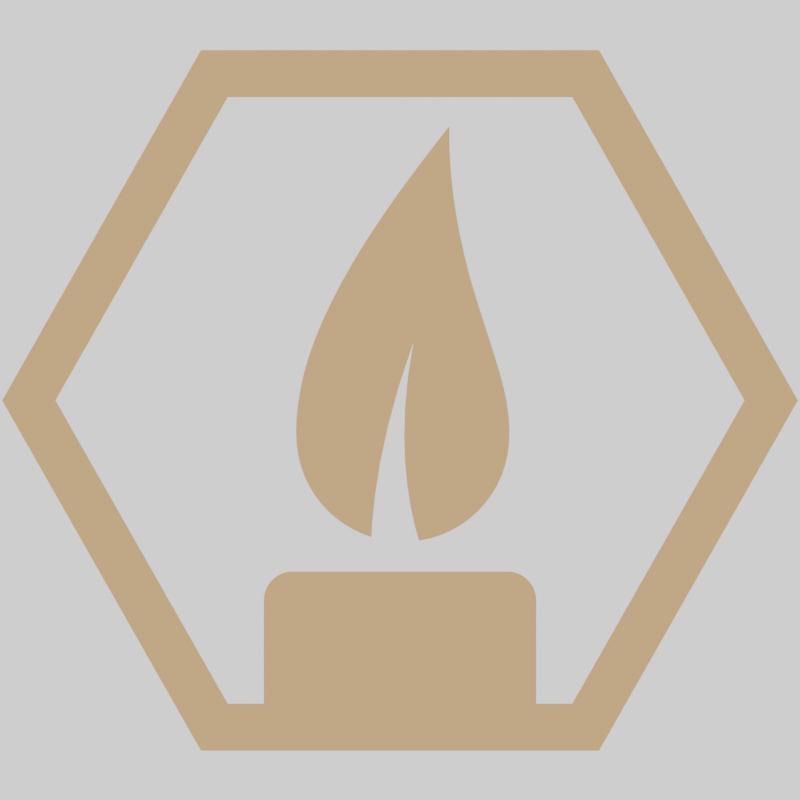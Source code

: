 # Source: Logo.blend  (saved by Blender 2.81.16; exported with 4.5.12 LTS)
import bpy
from mathutils import Matrix  # noqa: F401  (used for matrix-valued properties, if any)

bpy.ops.wm.read_factory_settings(use_empty=True)
scene = bpy.context.scene
scene.name = 'Scene'

# ---- collections
col_thinlogo = bpy.data.collections.new('ThinLogo'); scene.collection.children.link(col_thinlogo)
col_boldlogo = bpy.data.collections.new('BoldLogo'); scene.collection.children.link(col_boldlogo)
col_textlogo = bpy.data.collections.new('TextLogo'); scene.collection.children.link(col_textlogo)

# ---- materials (node trees are filled in below, after node groups)
mat_brandcolor = bpy.data.materials.new('BrandColor')
mat_brandcolor.use_transparent_shadow = False

# ---- material node trees
mat_brandcolor.use_nodes = True; mat_brandcolor.node_tree.nodes.clear()
_N = mat_brandcolor.node_tree.nodes; _L = mat_brandcolor.node_tree.links
n0 = _N.new('ShaderNodeOutputMaterial'); n0.name = 'Material Output'; n0.location = (300, 300)
n1 = _N.new('ShaderNodeCombineColor'); n1.name = 'Combine RGB'; n1.location = (23, 293)
n1.inputs[0].default_value = 0.7
n1.inputs[1].default_value = 0.4
n1.inputs[2].default_value = 0.2
_L.new(n1.outputs[0], n0.inputs[0])
n0.is_active_output = True

# ---- world
world_world = bpy.data.worlds.new('World'); scene.world = world_world
world_world.use_nodes = True; world_world.node_tree.nodes.clear()
_N = world_world.node_tree.nodes; _L = world_world.node_tree.links
n0 = _N.new('ShaderNodeOutputWorld'); n0.name = 'World Output'; n0.location = (300, 300)
n1 = _N.new('ShaderNodeBackground'); n1.name = 'Background'; n1.location = (10, 300)
n1.inputs[0].default_value = (1.0, 1.0, 1.0, 0.0)
_L.new(n1.outputs[0], n0.inputs[0])
n0.is_active_output = True
world_world.color = (1.0, 1.0, 1.0)
world_world.use_sun_shadow = False
world_world.sun_shadow_jitter_overblur = 0.0

# ---- cameras
cam_camera_001 = bpy.data.cameras.new('Camera.001')
cam_camera_001.type = 'ORTHO'
cam_camera_001.ortho_scale = 6.6

# ---- meshes
me_plane = bpy.data.meshes.new('Plane')
me_plane.from_pydata([(0.4089, -8.941e-07, 2.072), (0.42, -8.941e-07, 1.884), (0.4394, -8.941e-07, 1.7), (0.466, -8.941e-07, 1.52), (0.4988, -8.941e-07, 1.346), (0.5364, -8.941e-07, 1.177), (0.5784, -8.941e-07, 1.012), (0.6285, -8.941e-07, 0.8447), (0.6797, -8.941e-07, 0.6826), (0.7296, -8.941e-07, 0.5275), (0.7767, -8.941e-07, 0.3794), (0.8196, -8.941e-07, 0.2386), (0.856, -8.941e-07, 0.1053), (0.8819, -8.941e-07, -0.02037), (0.8973, -8.941e-07, -0.1384), (0.9029, -8.941e-07, -0.2488), (0.8998, -8.941e-07, -0.3516), (0.8881, -8.941e-07, -0.447), (0.8678, -8.941e-07, -0.5349), (0.8393, -8.941e-07, -0.6175), (0.8029, -8.941e-07, -0.6968), (0.7589, -8.941e-07, -0.7719), (0.7077, -8.941e-07, -0.8421), (0.6499, -8.941e-07, -0.9069), (0.586, -8.941e-07, -0.9656), (0.5166, -8.941e-07, -1.018), (0.4425, -8.941e-07, -1.062), (0.3643, -8.941e-07, -1.1), (0.2829, -8.941e-07, -1.129), (0.1989, -8.941e-07, -1.15), (0.4067, -8.941e-07, 2.264), (0.2593, -8.941e-07, 2.074), (0.1164, -8.941e-07, 1.886), (-0.01995, -8.941e-07, 1.701), (-0.1482, -8.941e-07, 1.517), (-0.2671, -8.941e-07, 1.337), (-0.3759, -8.941e-07, 1.161), (-0.4739, -8.941e-07, 0.9895), (-0.5608, -8.941e-07, 0.8235), (-0.6363, -8.941e-07, 0.6637), (-0.7003, -8.941e-07, 0.5103), (-0.7527, -8.941e-07, 0.3638), (-0.7927, -8.941e-07, 0.2245), (-0.8212, -8.941e-07, 0.09273), (-0.8417, -8.941e-07, -0.0314), (-0.8539, -8.941e-07, -0.148), (-0.8577, -8.941e-07, -0.2571), (-0.8531, -8.941e-07, -0.3587), (-0.8401, -8.941e-07, -0.453), (-0.8189, -8.941e-07, -0.5401), (-0.7895, -8.941e-07, -0.622), (-0.7524, -8.941e-07, -0.7005), (-0.7077, -8.941e-07, -0.775), (-0.656, -8.941e-07, -0.8447), (-0.5977, -8.941e-07, -0.909), (-0.5335, -8.941e-07, -0.9672), (-0.4638, -8.941e-07, -1.019), (-0.3895, -8.941e-07, -1.063), (-0.3111, -8.941e-07, -1.101), (0.04197, -8.941e-07, -0.5092), (0.1242, -8.941e-07, -1.042), (0.1568, -8.941e-07, -1.157), (0.06558, -8.941e-07, 0.1974), (0.04159, -8.941e-07, -0.05915), (0.03471, -8.941e-07, -0.2943), (0.06051, -8.941e-07, -0.7043), (0.08809, -8.941e-07, -0.8813), (0.11, -8.941e-07, 0.4762), (-0.2034, -8.941e-07, -0.7676), (-0.008632, -8.941e-07, 0.1192), (-0.09761, -8.941e-07, -0.2072), (-0.1614, -8.941e-07, -0.5027), (-0.2292, -8.941e-07, -1.005), (-0.2352, -8.941e-07, -1.128), (-0.212, -8.941e-07, -0.8467), (-0.2206, -8.941e-07, -0.9258), (-0.1754, -8.941e-07, -0.591), (-0.1894, -8.941e-07, -0.6793), (-0.2312, -8.941e-07, -1.046), (-0.2332, -8.941e-07, -1.087), (-0.03829, -8.941e-07, 0.01041), (-0.06795, -8.941e-07, -0.09837), (-0.1189, -8.941e-07, -0.3057), (-0.1401, -8.941e-07, -0.4042), (0.07047, -8.941e-07, 0.3572), (0.03092, -8.941e-07, 0.2382), (0.135, -8.941e-07, -1.08), (0.1459, -8.941e-07, -1.119), (0.05758, -8.941e-07, 0.1119), (0.04959, -8.941e-07, 0.02637), (0.0393, -8.941e-07, -0.1375), (0.037, -8.941e-07, -0.2159), (0.06971, -8.941e-07, -0.7633), (0.0789, -8.941e-07, -0.8223), (0.1001, -8.941e-07, -0.9349), (0.1122, -8.941e-07, -0.9885), (0.03713, -8.941e-07, -0.366), (0.03955, -8.941e-07, -0.4376), (0.04815, -8.941e-07, -0.5743), (0.05433, -8.941e-07, -0.6393), (0.09521, -8.941e-07, 0.3833), (0.08039, -8.941e-07, 0.2903), (1.642, -8.941e-07, 2.89), (-1.642, -8.941e-07, 2.89), (-3.283, -8.941e-07, -2.682e-07), (-1.642, -8.941e-07, -2.89), (1.642, -8.941e-07, -2.89), (3.283, -8.941e-07, -3.874e-07), (1.421, -8.941e-07, 2.502), (-1.421, -8.941e-07, 2.502), (-2.842, -8.941e-07, -2.384e-07), (-1.421, -8.941e-07, -2.502), (1.421, -8.941e-07, -2.502), (2.842, -8.941e-07, -3.576e-07), (-0.8914, -8.941e-07, -1.412), (-1.124, -8.941e-07, -1.652), (-0.9245, -8.941e-07, -1.414), (-0.957, -8.941e-07, -1.422), (-0.9881, -8.941e-07, -1.434), (-1.017, -8.941e-07, -1.45), (-1.044, -8.941e-07, -1.471), (-1.122, -8.941e-07, -1.618), (-1.115, -8.941e-07, -1.585), (-1.103, -8.941e-07, -1.552), (-1.087, -8.941e-07, -1.522), (-1.067, -8.941e-07, -1.495), (-1.124, -8.941e-07, -2.89), (0.8914, -8.941e-07, -1.412), (1.124, -8.941e-07, -1.652), (0.9245, -8.941e-07, -1.414), (0.957, -8.941e-07, -1.422), (0.9881, -8.941e-07, -1.434), (1.017, -8.941e-07, -1.45), (1.044, -8.941e-07, -1.471), (1.122, -8.941e-07, -1.618), (1.115, -8.941e-07, -1.585), (1.103, -8.941e-07, -1.552), (1.087, -8.941e-07, -1.522), (1.067, -8.941e-07, -1.495), (1.124, -8.941e-07, -2.89)], [], [(0, 1, 2, 3, 4, 5, 6, 7, 8, 9, 10, 11, 12, 13, 14, 15, 16, 17, 18, 19, 20, 21, 22, 23, 24, 25, 26, 27, 28, 29, 61, 87, 86, 60, 95, 94, 66, 93, 92, 65, 99, 98, 59, 97, 96, 64, 91, 90, 63, 89, 88, 62, 101, 100, 67, 84, 85, 69, 80, 81, 70, 82, 83, 71, 76, 77, 68, 74, 75, 72, 78, 79, 73, 58, 57, 56, 55, 54, 53, 52, 51, 50, 49, 48, 47, 46, 45, 44, 43, 42, 41, 40, 39, 38, 37, 36, 35, 34, 33, 32, 31, 30), (102, 107, 113, 108), (106, 105, 111, 112), (104, 103, 109, 110), (107, 106, 112, 113), (105, 104, 110, 111), (103, 102, 108, 109), (114, 116, 117, 118, 119, 120, 125, 124, 123, 122, 121, 115, 126, 139, 128, 134, 135, 136, 137, 138, 133, 132, 131, 130, 129, 127)])
_uv = me_plane.uv_layers.new(name='UVMap')
_uv.uv.foreach_set('vector', [0.0, 0.0, 0.0, 0.0, 0.0, 0.0, 0.0, 0.0, 0.0, 0.0, 0.0, 0.0, 0.0, 0.0, 0.0, 0.0, 0.0, 0.0, 0.0, 0.0, 0.0, 0.0, 0.0, 0.0, 0.0, 0.0, 0.0, 0.0, 0.0, 0.0, 0.0, 0.0, 0.0, 0.0, 0.0, 0.0, 0.0, 0.0, 0.0, 0.0, 0.0, 0.0, 0.0, 0.0, 0.0, 0.0, 0.0, 0.0, 0.0, 0.0, 0.0, 0.0, 0.0, 0.0, 0.0, 0.0, 0.0, 0.0, 0.0, 0.0, 0.0, 0.0, 0.0, 0.0, 0.0, 0.0, 0.0, 0.0, 0.0, 0.0, 0.0, 0.0, 0.0, 0.0, 0.0, 0.0, 0.0, 0.0, 0.0, 0.0, 0.0, 0.0, 0.0, 0.0, 0.0, 0.0, 0.0, 0.0, 0.0, 0.0, 0.0, 0.0, 0.0, 0.0, 0.0, 0.0, 0.0, 0.0, 0.0, 0.0, 0.0, 0.0, 0.0, 0.0, 0.0, 0.0, 0.0, 0.0, 0.0, 0.0, 0.0, 0.0, 0.0, 0.0, 0.0, 0.0, 0.0, 0.0, 0.0, 0.0, 0.0, 0.0, 0.0, 0.0, 0.0, 0.0, 0.0, 0.0, 0.0, 0.0, 0.0, 0.0, 0.0, 0.0, 0.0, 0.0, 0.0, 0.0, 0.0, 0.0, 0.0, 0.0, 0.0, 0.0, 0.0, 0.0, 0.0, 0.0, 0.0, 0.0, 0.0, 0.0, 0.0, 0.0, 0.0, 0.0, 0.0, 0.0, 0.0, 0.0, 0.0, 0.0, 0.0, 0.0, 0.0, 0.0, 0.0, 0.0, 0.0, 0.0, 0.0, 0.0, 0.0, 0.0, 0.0, 0.0, 0.0, 0.0, 0.0, 0.0, 0.0, 0.0, 0.0, 0.0, 0.0, 0.0, 0.0, 0.0, 0.0, 0.0, 0.0, 0.0, 0.0, 0.0, 0.0, 0.0, 0.0, 0.0, 0.0, 0.0, 0.0, 0.0, 0.0, 0.0, 0.0, 0.0, 0.0, 0.0, 0.0, 0.0, 0.0, 0.0, 0.0, 0.0, 0.0, 0.0, 0.0, 0.0, 0.0, 0.0, 0.0, 0.0, 0.0, 0.0, 0.0, 0.0, 0.0, 0.0, 0.0, 0.0, 0.0, 0.0, 0.0, 0.0, 0.0, 0.0, 0.0, 0.0, 0.0, 0.0, 0.0, 0.0, 0.0, 0.0, 0.0, 0.0, 0.0, 0.0, 0.0, 0.0, 0.0, 0.0, 0.0, 0.0, 0.0, 0.0, 0.0, 0.0, 0.0, 0.0, 0.0, 0.0, 0.0, 0.0, 0.0, 0.0, 0.0, 0.0, 0.0, 0.0, 0.0, 0.0, 0.0, 0.0, 0.0, 0.0, 0.0, 0.0, 0.0, 0.0, 0.0, 0.0, 0.0, 0.0, 0.0, 0.0, 0.0, 0.0, 0.0, 0.0, 0.0, 0.0, 0.0, 0.0, 0.0, 0.0, 0.0, 0.0, 0.0, 0.0, 0.0, 0.0, 0.0, 0.0])
me_plane.materials.append(mat_brandcolor)
me_plane.use_remesh_fix_poles = True
me_plane.use_remesh_preserve_attributes = False
me_plane.use_mirror_vertex_groups = False
me_plane.update()
me_plane_003 = bpy.data.meshes.new('Plane.003')
me_plane_003.from_pydata([(0.4778, -8.941e-07, 2.243), (0.4909, -8.941e-07, 2.04), (0.5138, -8.941e-07, 1.841), (0.5453, -8.941e-07, 1.648), (0.584, -8.941e-07, 1.46), (0.6284, -8.941e-07, 1.278), (0.678, -8.941e-07, 1.1), (0.7372, -8.941e-07, 0.9201), (0.7977, -8.941e-07, 0.7455), (0.8567, -8.941e-07, 0.5782), (0.9123, -8.941e-07, 0.4187), (0.9631, -8.941e-07, 0.267), (1.006, -8.941e-07, 0.1232), (1.037, -8.941e-07, -0.0122), (1.055, -8.941e-07, -0.1394), (1.061, -8.941e-07, -0.2584), (1.058, -8.941e-07, -0.3692), (1.044, -8.941e-07, -0.472), (1.02, -8.941e-07, -0.5668), (0.9863, -8.941e-07, -0.6558), (0.9433, -8.941e-07, -0.7412), (0.8913, -8.941e-07, -0.8221), (0.8308, -8.941e-07, -0.8978), (0.7625, -8.941e-07, -0.9676), (0.687, -8.941e-07, -1.031), (0.6051, -8.941e-07, -1.087), (0.5175, -8.941e-07, -1.135), (0.4252, -8.941e-07, -1.176), (0.3289, -8.941e-07, -1.207), (0.2297, -8.941e-07, -1.23), (0.4752, -8.941e-07, 2.45), (0.301, -8.941e-07, 2.245), (0.1323, -8.941e-07, 2.043), (-0.02886, -8.941e-07, 1.843), (-0.1804, -8.941e-07, 1.645), (-0.3209, -8.941e-07, 1.451), (-0.4494, -8.941e-07, 1.261), (-0.5652, -8.941e-07, 1.076), (-0.6679, -8.941e-07, 0.8973), (-0.7571, -8.941e-07, 0.725), (-0.8327, -8.941e-07, 0.5597), (-0.8946, -8.941e-07, 0.4018), (-0.9418, -8.941e-07, 0.2517), (-0.9756, -8.941e-07, 0.1097), (-0.9997, -8.941e-07, -0.02408), (-1.014, -8.941e-07, -0.1497), (-1.019, -8.941e-07, -0.2673), (-1.013, -8.941e-07, -0.3768), (-0.9979, -8.941e-07, -0.4785), (-0.9728, -8.941e-07, -0.5724), (-0.9381, -8.941e-07, -0.6606), (-0.8942, -8.941e-07, -0.7452), (-0.8414, -8.941e-07, -0.8255), (-0.7803, -8.941e-07, -0.9006), (-0.7115, -8.941e-07, -0.9699), (-0.6356, -8.941e-07, -1.033), (-0.5533, -8.941e-07, -1.088), (-0.4655, -8.941e-07, -1.136), (-0.3729, -8.941e-07, -1.176), (0.04429, -8.941e-07, -0.5391), (0.1414, -8.941e-07, -1.113), (0.1799, -8.941e-07, -1.237), (0.07219, -8.941e-07, 0.2225), (0.04385, -8.941e-07, -0.054), (0.03571, -8.941e-07, -0.3075), (0.0662, -8.941e-07, -0.7493), (0.09878, -8.941e-07, -0.9401), (0.1247, -8.941e-07, 0.5229), (-0.2457, -8.941e-07, -0.8175), (-0.01549, -8.941e-07, 0.1382), (-0.1206, -8.941e-07, -0.2135), (-0.196, -8.941e-07, -0.532), (-0.276, -8.941e-07, -1.073), (-0.2832, -8.941e-07, -1.206), (-0.2558, -8.941e-07, -0.9027), (-0.2659, -8.941e-07, -0.988), (-0.2125, -8.941e-07, -0.6272), (-0.2291, -8.941e-07, -0.7224), (-0.2784, -8.941e-07, -1.117), (-0.2808, -8.941e-07, -1.161), (-0.05053, -8.941e-07, 0.02098), (-0.08558, -8.941e-07, -0.09626), (-0.1457, -8.941e-07, -0.3197), (-0.1708, -8.941e-07, -0.4258), (0.07796, -8.941e-07, 0.3947), (0.03124, -8.941e-07, 0.2665), (0.1542, -8.941e-07, -1.155), (0.1671, -8.941e-07, -1.196), (0.06274, -8.941e-07, 0.1304), (0.05329, -8.941e-07, 0.03818), (0.04113, -8.941e-07, -0.1385), (0.03842, -8.941e-07, -0.223), (0.07706, -8.941e-07, -0.8129), (0.08792, -8.941e-07, -0.8765), (0.113, -8.941e-07, -0.9978), (0.1272, -8.941e-07, -1.056), (0.03857, -8.941e-07, -0.3847), (0.04143, -8.941e-07, -0.4619), (0.05159, -8.941e-07, -0.6091), (0.0589, -8.941e-07, -0.6792), (0.1072, -8.941e-07, 0.4228), (0.08969, -8.941e-07, 0.3227), (1.642, -8.941e-07, 2.89), (-1.642, -8.941e-07, 2.89), (-3.283, -8.941e-07, -2.477e-07), (-1.642, -8.941e-07, -2.89), (1.642, -8.941e-07, -2.89), (3.283, -8.941e-07, -3.853e-07), (-1.058, -8.941e-07, -1.412), (-1.334, -8.941e-07, -1.652), (-1.098, -8.941e-07, -1.414), (-1.136, -8.941e-07, -1.422), (-1.173, -8.941e-07, -1.434), (-1.207, -8.941e-07, -1.45), (-1.239, -8.941e-07, -1.471), (-1.331, -8.941e-07, -1.618), (-1.322, -8.941e-07, -1.585), (-1.309, -8.941e-07, -1.552), (-1.29, -8.941e-07, -1.522), (-1.266, -8.941e-07, -1.495), (1.048, -8.941e-07, -1.412), (1.323, -8.941e-07, -1.652), (1.087, -8.941e-07, -1.414), (1.125, -8.941e-07, -1.422), (1.162, -8.941e-07, -1.434), (1.197, -8.941e-07, -1.45), (1.228, -8.941e-07, -1.471), (1.32, -8.941e-07, -1.618), (1.312, -8.941e-07, -1.585), (1.298, -8.941e-07, -1.552), (1.279, -8.941e-07, -1.522), (1.256, -8.941e-07, -1.495), (-1.334, -8.941e-07, -2.502), (1.323, -8.941e-07, -2.502)], [], [(30, 103, 102), (1, 0, 30, 102, 107, 16, 15, 14, 13, 12, 11, 10, 9, 8, 7, 6, 5, 4, 3, 2), (16, 107, 120, 61, 29, 28, 27, 26, 25, 24, 23, 22, 21, 20, 19, 18, 17), (120, 108, 73, 61), (73, 79, 87, 61), (79, 78, 86, 87), (78, 72, 60, 86), (72, 75, 95, 60), (75, 74, 94, 95), (68, 77, 76, 71, 83, 82, 70, 81, 80, 69, 85, 84, 67, 100, 101, 62, 88, 89, 63, 90, 91, 64, 96, 97, 59, 98, 99, 65, 92, 93, 66, 94, 74), (45, 46, 47, 48, 49, 50, 51, 52, 53, 54, 55, 56, 57, 58, 73, 108, 104, 44), (31, 32, 33, 34, 35, 36, 37, 38, 39, 40, 41, 42, 43, 44, 104, 103, 30), (120, 107, 121, 127, 128, 129, 130, 131, 126, 125, 124, 123, 122), (107, 106, 133, 121), (106, 105, 132, 133), (105, 104, 109, 132), (108, 110, 111, 112, 113, 114, 119, 118, 117, 116, 115, 109, 104)])
_uv = me_plane_003.uv_layers.new(name='UVMap')
_uv.uv.foreach_set('vector', [0.0, 0.0, 0.0, 0.0, 0.0, 0.0, 0.0, 0.0, 0.0, 0.0, 0.0, 0.0, 0.0, 0.0, 0.0, 0.0, 0.0, 0.0, 0.0, 0.0, 0.0, 0.0, 0.0, 0.0, 0.0, 0.0, 0.0, 0.0, 0.0, 0.0, 0.0, 0.0, 0.0, 0.0, 0.0, 0.0, 0.0, 0.0, 0.0, 0.0, 0.0, 0.0, 0.0, 0.0, 0.0, 0.0, 0.0, 0.0, 0.0, 0.0, 0.0, 0.0, 0.0, 0.0, 0.0, 0.0, 0.0, 0.0, 0.0, 0.0, 0.0, 0.0, 0.0, 0.0, 0.0, 0.0, 0.0, 0.0, 0.0, 0.0, 0.0, 0.0, 0.0, 0.0, 0.0, 0.0, 0.0, 0.0, 0.0, 0.0, 0.0, 0.0, 0.0, 0.0, 0.0, 0.0, 0.0, 0.0, 0.0, 0.0, 0.0, 0.0, 0.0, 0.0, 0.0, 0.0, 0.0, 0.0, 0.0, 0.0, 0.0, 0.0, 0.0, 0.0, 0.0, 0.0, 0.0, 0.0, 0.0, 0.0, 0.0, 0.0, 0.0, 0.0, 0.0, 0.0, 0.0, 0.0, 0.0, 0.0, 0.0, 0.0, 0.0, 0.0, 0.0, 0.0, 0.0, 0.0, 0.0, 0.0, 0.0, 0.0, 0.0, 0.0, 0.0, 0.0, 0.0, 0.0, 0.0, 0.0, 0.0, 0.0, 0.0, 0.0, 0.0, 0.0, 0.0, 0.0, 0.0, 0.0, 0.0, 0.0, 0.0, 0.0, 0.0, 0.0, 0.0, 0.0, 0.0, 0.0, 0.0, 0.0, 0.0, 0.0, 0.0, 0.0, 0.0, 0.0, 0.0, 0.0, 0.0, 0.0, 0.0, 0.0, 0.0, 0.0, 0.0, 0.0, 0.0, 0.0, 0.0, 0.0, 0.0, 0.0, 0.0, 0.0, 0.0, 0.0, 0.0, 0.0, 0.0, 0.0, 0.0, 0.0, 0.0, 0.0, 0.0, 0.0, 0.0, 0.0, 0.0, 0.0, 0.0, 0.0, 0.0, 0.0, 0.0, 0.0, 0.0, 0.0, 0.0, 0.0, 0.0, 0.0, 0.0, 0.0, 0.0, 0.0, 0.0, 0.0, 0.0, 0.0, 0.0, 0.0, 0.0, 0.0, 0.0, 0.0, 0.0, 0.0, 0.0, 0.0, 0.0, 0.0, 0.0, 0.0, 0.0, 0.0, 0.0, 0.0, 0.0, 0.0, 0.0, 0.0, 0.0, 0.0, 0.0, 0.0, 0.0, 0.0, 0.0, 0.0, 0.0, 0.0, 0.0, 0.0, 0.0, 0.0, 0.0, 0.0, 0.0, 0.0, 0.0, 0.0, 0.0, 0.0, 0.0, 0.0, 0.0, 0.0, 0.0, 0.0, 0.0, 0.0, 0.0, 0.0, 0.0, 0.0, 0.0, 0.0, 0.0, 0.0, 0.0, 0.0, 0.0, 0.0, 0.0, 0.0, 0.0, 0.0, 0.0, 0.0, 0.0, 0.0, 0.0, 0.0, 0.0, 0.0, 0.0, 0.0, 0.0, 0.0, 0.0, 0.0, 0.0, 0.0, 0.0, 0.0, 0.0, 0.0, 0.0, 0.0, 0.0, 0.0, 0.0, 0.0, 0.0, 0.0, 0.0, 0.0, 0.0, 0.0, 0.0, 0.0, 0.0, 0.0, 0.0, 0.0, 0.0, 0.0, 0.0, 0.0, 0.0, 0.0, 0.0, 0.0, 0.0, 0.0, 0.0, 0.0])
me_plane_003.materials.append(mat_brandcolor)
me_plane_003.use_remesh_fix_poles = True
me_plane_003.use_remesh_preserve_attributes = False
me_plane_003.use_mirror_vertex_groups = False
me_plane_003.update()

# ---- curves / text
txt_cndl = bpy.data.curves.new('CNDL', 'FONT')
txt_cndl.dimensions = '2D'
txt_cndl.body = 'CNDL'
txt_cndl.use_path_clamp = True
txt_cndl.resolution_u = 64

# ---- objects
ob_camera = bpy.data.objects.new('Camera', cam_camera_001)
ob_plane = bpy.data.objects.new('Plane', me_plane)
ob_plane_001 = bpy.data.objects.new('Plane.001', me_plane_003)
ob_text = bpy.data.objects.new('Text', txt_cndl)

# ---- transforms, parenting, visibility, modifiers, constraints
ob_camera.location = (0.0, -16.02, 0.0)
ob_camera.rotation_euler = (1.571, -0.0, -0.0)
ob_camera.lineart.crease_threshold = 0.0
ob_plane.location = (0.0, 0.0, 0.0)
ob_plane.lineart.crease_threshold = 0.0
ob_plane_001.location = (0.0, 0.0, 0.0)
ob_plane_001.lineart.crease_threshold = 0.0
ob_text.location = (0.0, 0.0, 0.0)
ob_text.rotation_euler = (1.571, -0.0, 0.0)
ob_text.lineart.crease_threshold = 0.0

# ---- collection membership
scene.collection.objects.link(ob_camera)
col_thinlogo.objects.link(ob_plane)
col_boldlogo.objects.link(ob_plane_001)
col_textlogo.objects.link(ob_text)
def _layer_coll(name, lc=None):
    lc = lc or bpy.context.view_layer.layer_collection
    for c in lc.children:
        if c.name == name: return c
        r = _layer_coll(name, c)
        if r: return r
_layer_coll('BoldLogo').exclude = True
_layer_coll('TextLogo').exclude = True

# ---- scene / render settings (as saved in the file)
scene.camera = ob_camera
scene.frame_start = 1; scene.frame_end = 250; scene.frame_set(12)
scene.render.engine = 'BLENDER_EEVEE_NEXT'
scene.render.resolution_x = 2048
scene.render.resolution_y = 2048
scene.render.film_transparent = True
scene.cycles.use_denoising = False
scene.cycles.samples = 128
scene.cycles.sampling_pattern = 'TABULATED_SOBOL'
scene.cycles.use_adaptive_sampling = False
scene.cycles.use_light_tree = False
scene.view_settings.view_transform = 'Filmic'
bpy.context.view_layer.update()
